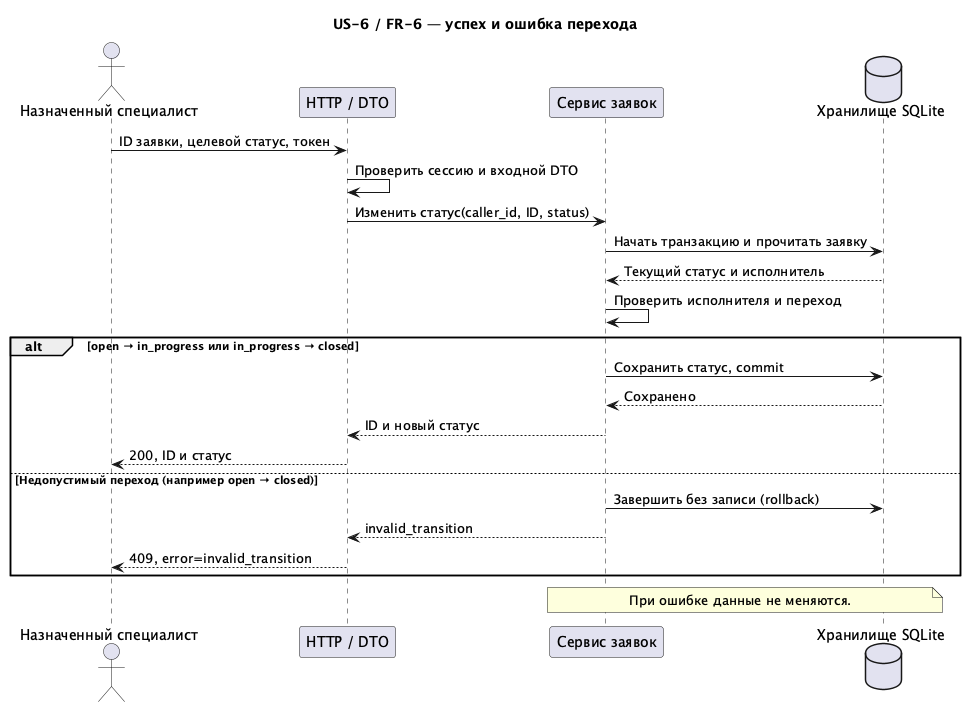

The diagram above was rendered by PlantUML. Its source (embedded in the PNG):
@startuml
!pragma layout smetana
skinparam defaultFontName SansSerif
skinparam shadowing false
title US-6 / FR-6 — успех и ошибка перехода
actor "Назначенный специалист" as U
participant "HTTP / DTO" as H
participant "Сервис заявок" as S
database "Хранилище SQLite" as D
U -> H : ID заявки, целевой статус, токен
H -> H : Проверить сессию и входной DTO
H -> S : Изменить статус(caller_id, ID, status)
S -> D : Начать транзакцию и прочитать заявку
D --> S : Текущий статус и исполнитель
S -> S : Проверить исполнителя и переход
alt open → in_progress или in_progress → closed
 S -> D : Сохранить статус, commit
 D --> S : Сохранено
 S --> H : ID и новый статус
 H --> U : 200, ID и статус
else Недопустимый переход (например open → closed)
 S -> D : Завершить без записи (rollback)
 S --> H : invalid_transition
 H --> U : 409, error=invalid_transition
end
note over S,D : При ошибке данные не меняются.
@enduml